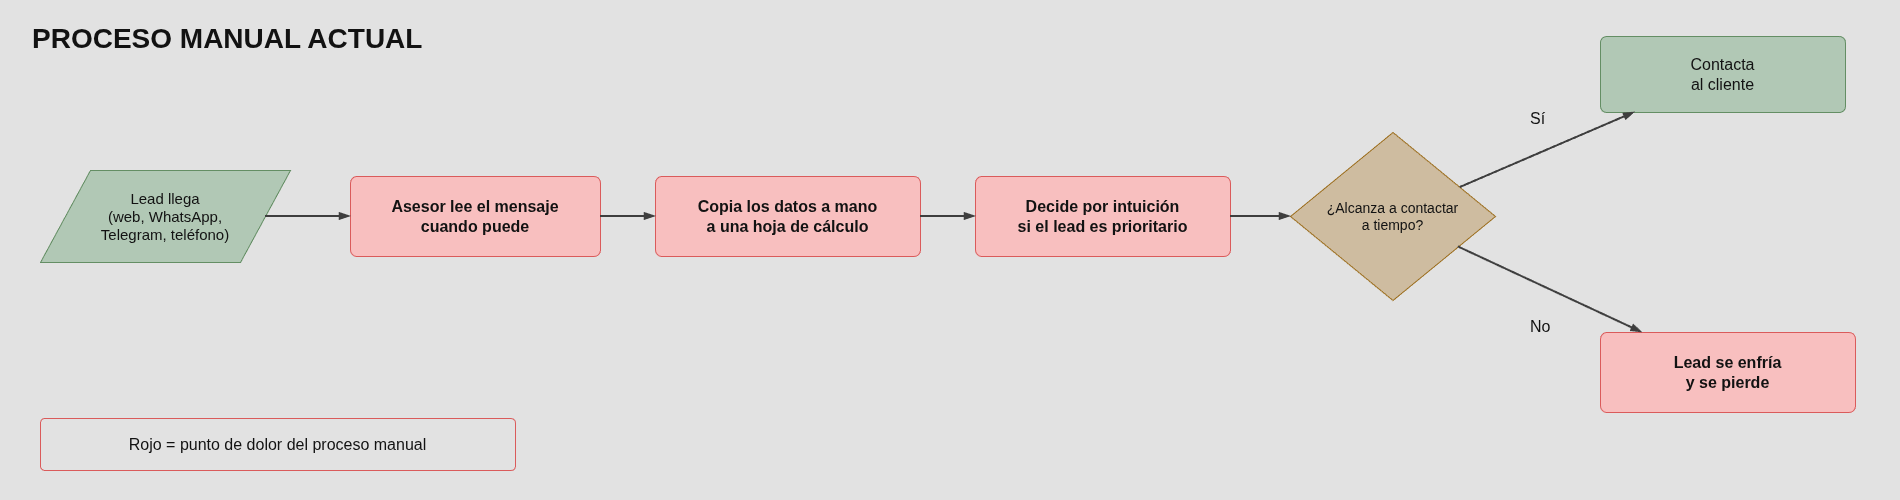

The diagram above was exported from draw.io. Its source (the exported page's mxGraphModel, read from the mxfile embedded in the PNG):
<mxGraphModel dx="2150" dy="1198" grid="1" gridSize="10" guides="1" tooltips="1" connect="1" arrows="1" fold="1" page="1" pageScale="1" pageWidth="827" pageHeight="1169" math="0" shadow="0">
  <root>
    <mxCell id="0" />
    <mxCell id="1" parent="0" />
    <mxCell id="i_P2qFTQEmAyMhMKVZae-1" parent="1" style="rounded=0;whiteSpace=wrap;html=1;fillColor=#0d0d0d;strokeColor=none;locked=1;" value="" vertex="1">
      <mxGeometry height="500" width="1900" as="geometry" />
    </mxCell>
    <mxCell id="i_P2qFTQEmAyMhMKVZae-2" parent="1" style="text;html=1;align=left;verticalAlign=middle;fontSize=28;fontStyle=1;fontColor=#ffffff;" value="PROCESO MANUAL ACTUAL" vertex="1">
      <mxGeometry height="48" width="720" x="30" y="14" as="geometry" />
    </mxCell>
    <mxCell id="i_P2qFTQEmAyMhMKVZae-3" parent="1" style="shape=parallelogram;perimeter=parallelogramPerimeter;whiteSpace=wrap;html=1;fillColor=#1f3a24;strokeColor=#5a8a5a;fontColor=#ffffff;fontSize=15;" value="Lead llega&lt;br&gt;(web, WhatsApp,&lt;br&gt;Telegram, teléfono)" vertex="1">
      <mxGeometry height="92" width="250" x="40" y="170" as="geometry" />
    </mxCell>
    <mxCell id="i_P2qFTQEmAyMhMKVZae-4" parent="1" style="rounded=1;arcSize=8;whiteSpace=wrap;html=1;fillColor=#5c1a1a;strokeColor=#ff6b6b;fontColor=#ffffff;fontSize=16;fontStyle=1;" value="Asesor lee el mensaje&lt;br&gt;cuando puede" vertex="1">
      <mxGeometry height="80" width="250" x="350" y="176" as="geometry" />
    </mxCell>
    <mxCell id="i_P2qFTQEmAyMhMKVZae-5" parent="1" style="rounded=1;arcSize=8;whiteSpace=wrap;html=1;fillColor=#5c1a1a;strokeColor=#ff6b6b;fontColor=#ffffff;fontSize=16;fontStyle=1;" value="Copia los datos a mano&lt;br&gt;a una hoja de cálculo" vertex="1">
      <mxGeometry height="80" width="265" x="655" y="176" as="geometry" />
    </mxCell>
    <mxCell id="i_P2qFTQEmAyMhMKVZae-6" parent="1" style="rounded=1;arcSize=8;whiteSpace=wrap;html=1;fillColor=#5c1a1a;strokeColor=#ff6b6b;fontColor=#ffffff;fontSize=16;fontStyle=1;" value="Decide por intuición&lt;br&gt;si el lead es prioritario" vertex="1">
      <mxGeometry height="80" width="255" x="975" y="176" as="geometry" />
    </mxCell>
    <mxCell id="i_P2qFTQEmAyMhMKVZae-7" parent="1" style="rhombus;whiteSpace=wrap;html=1;fillColor=#4a3414;strokeColor=#c08a2e;fontColor=#ffffff;fontSize=14;" value="¿Alcanza a contactar&lt;br&gt;a tiempo?" vertex="1">
      <mxGeometry height="168" width="205" x="1290" y="132" as="geometry" />
    </mxCell>
    <mxCell id="i_P2qFTQEmAyMhMKVZae-8" parent="1" style="rounded=1;arcSize=8;whiteSpace=wrap;html=1;fillColor=#1f3a24;strokeColor=#5a8a5a;fontColor=#ffffff;fontSize=16;" value="Contacta&lt;br&gt;al cliente" vertex="1">
      <mxGeometry height="76" width="245" x="1600" y="36" as="geometry" />
    </mxCell>
    <mxCell id="i_P2qFTQEmAyMhMKVZae-9" parent="1" style="rounded=1;arcSize=8;whiteSpace=wrap;html=1;fillColor=#5c1a1a;strokeColor=#ff6b6b;fontColor=#ffffff;fontSize=16;fontStyle=1;" value="Lead se enfría&lt;br&gt;y se pierde" vertex="1">
      <mxGeometry height="80" width="255" x="1600" y="332" as="geometry" />
    </mxCell>
    <mxCell id="i_P2qFTQEmAyMhMKVZae-10" parent="1" style="rounded=1;arcSize=8;whiteSpace=wrap;html=1;fillColor=none;strokeColor=#ff6b6b;fontColor=#ffffff;fontSize=16;" value="Rojo = punto de dolor del proceso manual" vertex="1">
      <mxGeometry height="52" width="475" x="40" y="418" as="geometry" />
    </mxCell>
    <mxCell id="i_P2qFTQEmAyMhMKVZae-11" parent="1" style="text;html=1;align=left;verticalAlign=middle;fontSize=16;fontColor=#ffffff;" value="Sí" vertex="1">
      <mxGeometry height="24" width="36" x="1528" y="106" as="geometry" />
    </mxCell>
    <mxCell id="i_P2qFTQEmAyMhMKVZae-12" parent="1" style="text;html=1;align=left;verticalAlign=middle;fontSize=16;fontColor=#ffffff;" value="No" vertex="1">
      <mxGeometry height="24" width="40" x="1528" y="314" as="geometry" />
    </mxCell>
    <mxCell id="i_P2qFTQEmAyMhMKVZae-13" edge="1" parent="1" source="i_P2qFTQEmAyMhMKVZae-3" style="html=1;endArrow=blockThin;endFill=1;strokeColor=#cccccc;strokeWidth=2;" target="i_P2qFTQEmAyMhMKVZae-4">
      <mxGeometry relative="1" as="geometry" />
    </mxCell>
    <mxCell id="i_P2qFTQEmAyMhMKVZae-14" edge="1" parent="1" source="i_P2qFTQEmAyMhMKVZae-4" style="html=1;endArrow=blockThin;endFill=1;strokeColor=#cccccc;strokeWidth=2;" target="i_P2qFTQEmAyMhMKVZae-5">
      <mxGeometry relative="1" as="geometry" />
    </mxCell>
    <mxCell id="i_P2qFTQEmAyMhMKVZae-15" edge="1" parent="1" source="i_P2qFTQEmAyMhMKVZae-5" style="html=1;endArrow=blockThin;endFill=1;strokeColor=#cccccc;strokeWidth=2;" target="i_P2qFTQEmAyMhMKVZae-6">
      <mxGeometry relative="1" as="geometry" />
    </mxCell>
    <mxCell id="i_P2qFTQEmAyMhMKVZae-16" edge="1" parent="1" source="i_P2qFTQEmAyMhMKVZae-6" style="html=1;endArrow=blockThin;endFill=1;strokeColor=#cccccc;strokeWidth=2;" target="i_P2qFTQEmAyMhMKVZae-7">
      <mxGeometry relative="1" as="geometry" />
    </mxCell>
    <mxCell id="i_P2qFTQEmAyMhMKVZae-17" edge="1" parent="1" source="i_P2qFTQEmAyMhMKVZae-7" style="html=1;endArrow=blockThin;endFill=1;strokeColor=#cccccc;strokeWidth=2;" target="i_P2qFTQEmAyMhMKVZae-8">
      <mxGeometry relative="1" as="geometry" />
    </mxCell>
    <mxCell id="i_P2qFTQEmAyMhMKVZae-18" edge="1" parent="1" source="i_P2qFTQEmAyMhMKVZae-7" style="html=1;endArrow=blockThin;endFill=1;strokeColor=#cccccc;strokeWidth=2;" target="i_P2qFTQEmAyMhMKVZae-9">
      <mxGeometry relative="1" as="geometry" />
    </mxCell>
  </root>
</mxGraphModel>